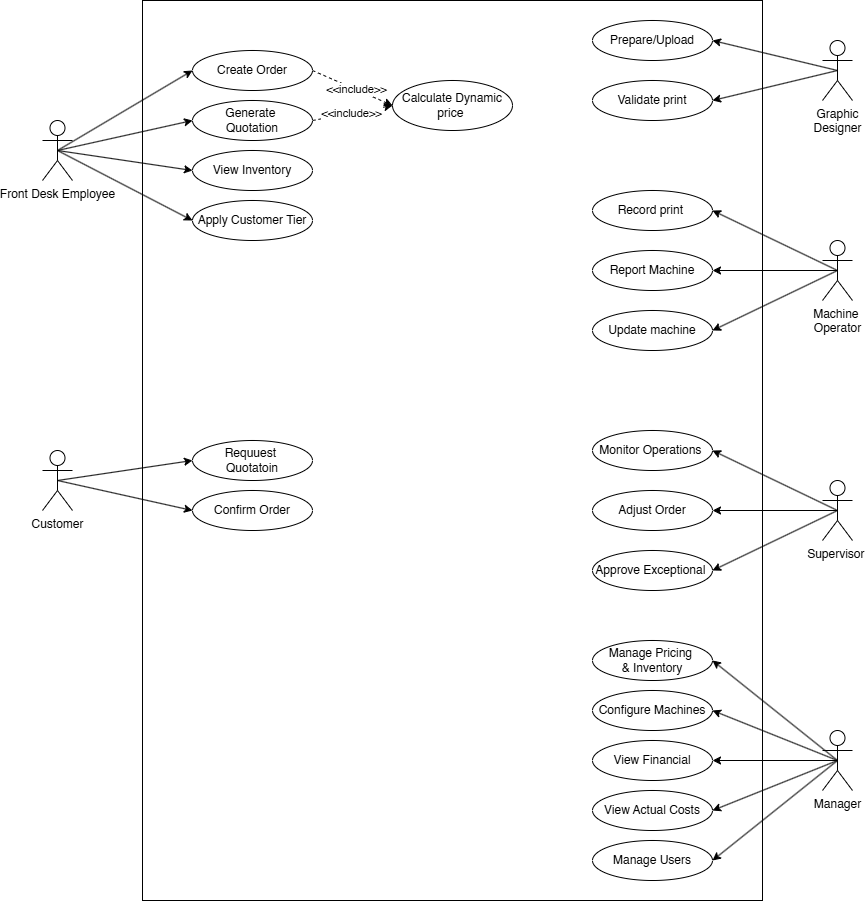

The diagram above was exported from draw.io. Its source (the exported page's mxGraphModel, read from the mxfile embedded in the PNG):
<mxGraphModel dx="922" dy="2599" grid="1" gridSize="10" guides="1" tooltips="1" connect="1" arrows="1" fold="1" page="1" pageScale="1" pageWidth="850" pageHeight="1100" background="#ffffff" math="0" shadow="0">
  <root>
    <mxCell id="0" />
    <mxCell id="1" parent="0" />
    <mxCell id="i3S-khY1OW284CMhzVul-1" value="" style="rounded=0;whiteSpace=wrap;html=1;" parent="1" vertex="1">
      <mxGeometry x="520" y="-1020" width="620" height="900" as="geometry" />
    </mxCell>
    <mxCell id="i3S-khY1OW284CMhzVul-18" style="edgeStyle=none;shape=connector;rounded=0;orthogonalLoop=1;jettySize=auto;html=1;exitX=0.5;exitY=0.5;exitDx=0;exitDy=0;exitPerimeter=0;entryX=0;entryY=0.5;entryDx=0;entryDy=0;strokeColor=default;align=center;verticalAlign=middle;fontFamily=Helvetica;fontSize=11;fontColor=default;labelBackgroundColor=default;endArrow=classic;" parent="1" source="E6x5bVm5wonVysSVlbWH-1" target="E6x5bVm5wonVysSVlbWH-7" edge="1">
      <mxGeometry relative="1" as="geometry" />
    </mxCell>
    <mxCell id="i3S-khY1OW284CMhzVul-19" style="edgeStyle=none;shape=connector;rounded=0;orthogonalLoop=1;jettySize=auto;html=1;exitX=0.5;exitY=0.5;exitDx=0;exitDy=0;exitPerimeter=0;entryX=0;entryY=0.5;entryDx=0;entryDy=0;strokeColor=default;align=center;verticalAlign=middle;fontFamily=Helvetica;fontSize=11;fontColor=default;labelBackgroundColor=default;endArrow=classic;" parent="1" source="E6x5bVm5wonVysSVlbWH-1" target="E6x5bVm5wonVysSVlbWH-6" edge="1">
      <mxGeometry relative="1" as="geometry" />
    </mxCell>
    <mxCell id="i3S-khY1OW284CMhzVul-20" style="edgeStyle=none;shape=connector;rounded=0;orthogonalLoop=1;jettySize=auto;html=1;exitX=0.5;exitY=0.5;exitDx=0;exitDy=0;exitPerimeter=0;entryX=0;entryY=0.5;entryDx=0;entryDy=0;strokeColor=default;align=center;verticalAlign=middle;fontFamily=Helvetica;fontSize=11;fontColor=default;labelBackgroundColor=default;endArrow=classic;" parent="1" source="E6x5bVm5wonVysSVlbWH-1" target="E6x5bVm5wonVysSVlbWH-12" edge="1">
      <mxGeometry relative="1" as="geometry" />
    </mxCell>
    <mxCell id="i3S-khY1OW284CMhzVul-21" style="edgeStyle=none;shape=connector;rounded=0;orthogonalLoop=1;jettySize=auto;html=1;exitX=0.5;exitY=0.5;exitDx=0;exitDy=0;exitPerimeter=0;entryX=0;entryY=0.5;entryDx=0;entryDy=0;strokeColor=default;align=center;verticalAlign=middle;fontFamily=Helvetica;fontSize=11;fontColor=default;labelBackgroundColor=default;endArrow=classic;" parent="1" source="E6x5bVm5wonVysSVlbWH-1" target="E6x5bVm5wonVysSVlbWH-11" edge="1">
      <mxGeometry relative="1" as="geometry" />
    </mxCell>
    <mxCell id="E6x5bVm5wonVysSVlbWH-1" value="Front Desk Employee" style="shape=umlActor;verticalLabelPosition=bottom;verticalAlign=top;html=1;outlineConnect=0;" parent="1" vertex="1">
      <mxGeometry x="420" y="-900" width="30" height="60" as="geometry" />
    </mxCell>
    <mxCell id="i3S-khY1OW284CMhzVul-10" style="edgeStyle=none;shape=connector;rounded=0;orthogonalLoop=1;jettySize=auto;html=1;exitX=0.5;exitY=0.5;exitDx=0;exitDy=0;exitPerimeter=0;entryX=1;entryY=0.5;entryDx=0;entryDy=0;strokeColor=default;align=center;verticalAlign=middle;fontFamily=Helvetica;fontSize=11;fontColor=default;labelBackgroundColor=default;endArrow=classic;" parent="1" source="E6x5bVm5wonVysSVlbWH-2" target="E6x5bVm5wonVysSVlbWH-10" edge="1">
      <mxGeometry relative="1" as="geometry" />
    </mxCell>
    <mxCell id="i3S-khY1OW284CMhzVul-11" style="edgeStyle=none;shape=connector;rounded=0;orthogonalLoop=1;jettySize=auto;html=1;exitX=0.5;exitY=0.5;exitDx=0;exitDy=0;exitPerimeter=0;entryX=1;entryY=0.5;entryDx=0;entryDy=0;strokeColor=default;align=center;verticalAlign=middle;fontFamily=Helvetica;fontSize=11;fontColor=default;labelBackgroundColor=default;endArrow=classic;" parent="1" source="E6x5bVm5wonVysSVlbWH-2" target="E6x5bVm5wonVysSVlbWH-9" edge="1">
      <mxGeometry relative="1" as="geometry" />
    </mxCell>
    <mxCell id="E6x5bVm5wonVysSVlbWH-2" value="Graphic&lt;div&gt;Designer&lt;/div&gt;" style="shape=umlActor;verticalLabelPosition=bottom;verticalAlign=top;html=1;outlineConnect=0;" parent="1" vertex="1">
      <mxGeometry x="1200" y="-980" width="30" height="60" as="geometry" />
    </mxCell>
    <mxCell id="i3S-khY1OW284CMhzVul-22" style="edgeStyle=none;shape=connector;rounded=0;orthogonalLoop=1;jettySize=auto;html=1;exitX=0.5;exitY=0.5;exitDx=0;exitDy=0;exitPerimeter=0;entryX=0;entryY=0.5;entryDx=0;entryDy=0;strokeColor=default;align=center;verticalAlign=middle;fontFamily=Helvetica;fontSize=11;fontColor=default;labelBackgroundColor=default;endArrow=classic;" parent="1" source="E6x5bVm5wonVysSVlbWH-3" target="E6x5bVm5wonVysSVlbWH-13" edge="1">
      <mxGeometry relative="1" as="geometry" />
    </mxCell>
    <mxCell id="i3S-khY1OW284CMhzVul-23" style="edgeStyle=none;shape=connector;rounded=0;orthogonalLoop=1;jettySize=auto;html=1;exitX=0.5;exitY=0.5;exitDx=0;exitDy=0;exitPerimeter=0;entryX=0;entryY=0.5;entryDx=0;entryDy=0;strokeColor=default;align=center;verticalAlign=middle;fontFamily=Helvetica;fontSize=11;fontColor=default;labelBackgroundColor=default;endArrow=classic;" parent="1" source="E6x5bVm5wonVysSVlbWH-3" target="E6x5bVm5wonVysSVlbWH-25" edge="1">
      <mxGeometry relative="1" as="geometry" />
    </mxCell>
    <mxCell id="E6x5bVm5wonVysSVlbWH-3" value="Customer" style="shape=umlActor;verticalLabelPosition=bottom;verticalAlign=top;html=1;outlineConnect=0;" parent="1" vertex="1">
      <mxGeometry x="420" y="-570" width="30" height="60" as="geometry" />
    </mxCell>
    <mxCell id="i3S-khY1OW284CMhzVul-26" style="edgeStyle=none;shape=connector;rounded=0;orthogonalLoop=1;jettySize=auto;html=1;exitX=1;exitY=0.5;exitDx=0;exitDy=0;entryX=0;entryY=0.5;entryDx=0;entryDy=0;strokeColor=default;align=center;verticalAlign=middle;fontFamily=Helvetica;fontSize=11;fontColor=default;labelBackgroundColor=default;endArrow=classic;dashed=1;" parent="1" source="E6x5bVm5wonVysSVlbWH-6" target="E6x5bVm5wonVysSVlbWH-8" edge="1">
      <mxGeometry relative="1" as="geometry" />
    </mxCell>
    <mxCell id="i3S-khY1OW284CMhzVul-27" value="&amp;lt;&amp;lt;include&amp;gt;&amp;gt;" style="edgeLabel;html=1;align=center;verticalAlign=middle;resizable=0;points=[];fontFamily=Helvetica;fontSize=11;fontColor=default;labelBackgroundColor=default;" parent="i3S-khY1OW284CMhzVul-26" connectable="0" vertex="1">
      <mxGeometry x="-0.0508" relative="1" as="geometry">
        <mxPoint as="offset" />
      </mxGeometry>
    </mxCell>
    <mxCell id="E6x5bVm5wonVysSVlbWH-6" value="Generate&amp;nbsp;&lt;div&gt;Quotation&lt;/div&gt;" style="ellipse;whiteSpace=wrap;html=1;" parent="1" vertex="1">
      <mxGeometry x="570" y="-920" width="120" height="40" as="geometry" />
    </mxCell>
    <mxCell id="i3S-khY1OW284CMhzVul-24" style="edgeStyle=none;shape=connector;rounded=0;orthogonalLoop=1;jettySize=auto;html=1;exitX=1;exitY=0.5;exitDx=0;exitDy=0;entryX=0;entryY=0.5;entryDx=0;entryDy=0;strokeColor=default;align=center;verticalAlign=middle;fontFamily=Helvetica;fontSize=11;fontColor=default;labelBackgroundColor=default;endArrow=classic;dashed=1;" parent="1" source="E6x5bVm5wonVysSVlbWH-7" target="E6x5bVm5wonVysSVlbWH-8" edge="1">
      <mxGeometry relative="1" as="geometry" />
    </mxCell>
    <mxCell id="i3S-khY1OW284CMhzVul-25" value="&amp;lt;&amp;lt;include&amp;gt;&amp;gt;" style="edgeLabel;html=1;align=center;verticalAlign=middle;resizable=0;points=[];fontFamily=Helvetica;fontSize=11;fontColor=default;labelBackgroundColor=default;" parent="i3S-khY1OW284CMhzVul-24" connectable="0" vertex="1">
      <mxGeometry x="0.0704" relative="1" as="geometry">
        <mxPoint as="offset" />
      </mxGeometry>
    </mxCell>
    <mxCell id="E6x5bVm5wonVysSVlbWH-7" value="&lt;span data-path-to-node=&quot;20,1,0&quot; data-index-in-node=&quot;24&quot;&gt;Create Order&lt;/span&gt;" style="ellipse;whiteSpace=wrap;html=1;" parent="1" vertex="1">
      <mxGeometry x="570" y="-970" width="120" height="40" as="geometry" />
    </mxCell>
    <mxCell id="E6x5bVm5wonVysSVlbWH-8" value="Calculate Dynamic&lt;div&gt;price&amp;nbsp;&lt;/div&gt;" style="ellipse;whiteSpace=wrap;html=1;" parent="1" vertex="1">
      <mxGeometry x="770" y="-940" width="120" height="50" as="geometry" />
    </mxCell>
    <mxCell id="E6x5bVm5wonVysSVlbWH-9" value="Validate print" style="ellipse;whiteSpace=wrap;html=1;" parent="1" vertex="1">
      <mxGeometry x="970" y="-940" width="120" height="40" as="geometry" />
    </mxCell>
    <mxCell id="E6x5bVm5wonVysSVlbWH-10" value="Prepare/Upload" style="ellipse;whiteSpace=wrap;html=1;" parent="1" vertex="1">
      <mxGeometry x="970" y="-1000" width="120" height="40" as="geometry" />
    </mxCell>
    <mxCell id="E6x5bVm5wonVysSVlbWH-11" value="Apply Customer Tier" style="ellipse;whiteSpace=wrap;html=1;" parent="1" vertex="1">
      <mxGeometry x="570" y="-820" width="120" height="40" as="geometry" />
    </mxCell>
    <mxCell id="E6x5bVm5wonVysSVlbWH-12" value="View Inventory" style="ellipse;whiteSpace=wrap;html=1;" parent="1" vertex="1">
      <mxGeometry x="570" y="-870" width="120" height="40" as="geometry" />
    </mxCell>
    <mxCell id="E6x5bVm5wonVysSVlbWH-13" value="Requuest&amp;nbsp;&lt;div&gt;Quotatoin&lt;/div&gt;" style="ellipse;whiteSpace=wrap;html=1;" parent="1" vertex="1">
      <mxGeometry x="570" y="-580" width="120" height="40" as="geometry" />
    </mxCell>
    <mxCell id="E6x5bVm5wonVysSVlbWH-14" value="Adjust Order" style="ellipse;whiteSpace=wrap;html=1;" parent="1" vertex="1">
      <mxGeometry x="970" y="-530" width="120" height="40" as="geometry" />
    </mxCell>
    <mxCell id="E6x5bVm5wonVysSVlbWH-15" value="Monitor Operations&amp;nbsp;" style="ellipse;whiteSpace=wrap;html=1;" parent="1" vertex="1">
      <mxGeometry x="970" y="-590" width="120" height="40" as="geometry" />
    </mxCell>
    <mxCell id="E6x5bVm5wonVysSVlbWH-17" value="Manage Pricing&amp;nbsp;&lt;div&gt;&amp;amp;&amp;nbsp;&lt;span style=&quot;background-color: transparent; color: light-dark(rgb(0, 0, 0), rgb(255, 255, 255));&quot;&gt;Inventory&lt;/span&gt;&lt;/div&gt;" style="ellipse;whiteSpace=wrap;html=1;" parent="1" vertex="1">
      <mxGeometry x="970" y="-380" width="120" height="40" as="geometry" />
    </mxCell>
    <mxCell id="E6x5bVm5wonVysSVlbWH-18" value="View Financial" style="ellipse;whiteSpace=wrap;html=1;" parent="1" vertex="1">
      <mxGeometry x="970" y="-280" width="120" height="40" as="geometry" />
    </mxCell>
    <mxCell id="E6x5bVm5wonVysSVlbWH-21" value="Approve Exceptional&amp;nbsp;" style="ellipse;whiteSpace=wrap;html=1;" parent="1" vertex="1">
      <mxGeometry x="970" y="-470" width="120" height="40" as="geometry" />
    </mxCell>
    <mxCell id="E6x5bVm5wonVysSVlbWH-22" value="Report Machine" style="ellipse;whiteSpace=wrap;html=1;" parent="1" vertex="1">
      <mxGeometry x="970" y="-770" width="120" height="40" as="geometry" />
    </mxCell>
    <mxCell id="E6x5bVm5wonVysSVlbWH-23" value="Update machine" style="ellipse;whiteSpace=wrap;html=1;" parent="1" vertex="1">
      <mxGeometry x="970" y="-710" width="120" height="40" as="geometry" />
    </mxCell>
    <mxCell id="E6x5bVm5wonVysSVlbWH-24" value="Record print&amp;nbsp;" style="ellipse;whiteSpace=wrap;html=1;" parent="1" vertex="1">
      <mxGeometry x="970" y="-830" width="120" height="40" as="geometry" />
    </mxCell>
    <mxCell id="E6x5bVm5wonVysSVlbWH-25" value="Confirm Order" style="ellipse;whiteSpace=wrap;html=1;" parent="1" vertex="1">
      <mxGeometry x="570" y="-530" width="120" height="40" as="geometry" />
    </mxCell>
    <mxCell id="i3S-khY1OW284CMhzVul-12" style="edgeStyle=none;shape=connector;rounded=0;orthogonalLoop=1;jettySize=auto;html=1;exitX=0.5;exitY=0.5;exitDx=0;exitDy=0;exitPerimeter=0;entryX=1;entryY=0.5;entryDx=0;entryDy=0;strokeColor=default;align=center;verticalAlign=middle;fontFamily=Helvetica;fontSize=11;fontColor=default;labelBackgroundColor=default;endArrow=classic;" parent="1" source="E6x5bVm5wonVysSVlbWH-26" target="E6x5bVm5wonVysSVlbWH-24" edge="1">
      <mxGeometry relative="1" as="geometry" />
    </mxCell>
    <mxCell id="i3S-khY1OW284CMhzVul-13" style="edgeStyle=none;shape=connector;rounded=0;orthogonalLoop=1;jettySize=auto;html=1;exitX=0.5;exitY=0.5;exitDx=0;exitDy=0;exitPerimeter=0;entryX=1;entryY=0.5;entryDx=0;entryDy=0;strokeColor=default;align=center;verticalAlign=middle;fontFamily=Helvetica;fontSize=11;fontColor=default;labelBackgroundColor=default;endArrow=classic;" parent="1" source="E6x5bVm5wonVysSVlbWH-26" target="E6x5bVm5wonVysSVlbWH-22" edge="1">
      <mxGeometry relative="1" as="geometry" />
    </mxCell>
    <mxCell id="i3S-khY1OW284CMhzVul-14" style="edgeStyle=none;shape=connector;rounded=0;orthogonalLoop=1;jettySize=auto;html=1;exitX=0.5;exitY=0.5;exitDx=0;exitDy=0;exitPerimeter=0;entryX=1;entryY=0.5;entryDx=0;entryDy=0;strokeColor=default;align=center;verticalAlign=middle;fontFamily=Helvetica;fontSize=11;fontColor=default;labelBackgroundColor=default;endArrow=classic;" parent="1" source="E6x5bVm5wonVysSVlbWH-26" target="E6x5bVm5wonVysSVlbWH-23" edge="1">
      <mxGeometry relative="1" as="geometry" />
    </mxCell>
    <mxCell id="E6x5bVm5wonVysSVlbWH-26" value="Machine&amp;nbsp;&lt;div&gt;Operator&lt;/div&gt;" style="shape=umlActor;verticalLabelPosition=bottom;verticalAlign=top;html=1;outlineConnect=0;" parent="1" vertex="1">
      <mxGeometry x="1200" y="-780" width="30" height="60" as="geometry" />
    </mxCell>
    <mxCell id="i3S-khY1OW284CMhzVul-7" style="edgeStyle=none;shape=connector;rounded=0;orthogonalLoop=1;jettySize=auto;html=1;exitX=0.5;exitY=0.5;exitDx=0;exitDy=0;exitPerimeter=0;entryX=1;entryY=0.5;entryDx=0;entryDy=0;strokeColor=default;align=center;verticalAlign=middle;fontFamily=Helvetica;fontSize=11;fontColor=default;labelBackgroundColor=default;endArrow=classic;" parent="1" source="E6x5bVm5wonVysSVlbWH-27" target="E6x5bVm5wonVysSVlbWH-21" edge="1">
      <mxGeometry relative="1" as="geometry" />
    </mxCell>
    <mxCell id="i3S-khY1OW284CMhzVul-8" style="edgeStyle=none;shape=connector;rounded=0;orthogonalLoop=1;jettySize=auto;html=1;exitX=0.5;exitY=0.5;exitDx=0;exitDy=0;exitPerimeter=0;entryX=1;entryY=0.5;entryDx=0;entryDy=0;strokeColor=default;align=center;verticalAlign=middle;fontFamily=Helvetica;fontSize=11;fontColor=default;labelBackgroundColor=default;endArrow=classic;" parent="1" source="E6x5bVm5wonVysSVlbWH-27" target="E6x5bVm5wonVysSVlbWH-14" edge="1">
      <mxGeometry relative="1" as="geometry" />
    </mxCell>
    <mxCell id="i3S-khY1OW284CMhzVul-9" style="edgeStyle=none;shape=connector;rounded=0;orthogonalLoop=1;jettySize=auto;html=1;exitX=0.5;exitY=0.5;exitDx=0;exitDy=0;exitPerimeter=0;entryX=1;entryY=0.5;entryDx=0;entryDy=0;strokeColor=default;align=center;verticalAlign=middle;fontFamily=Helvetica;fontSize=11;fontColor=default;labelBackgroundColor=default;endArrow=classic;" parent="1" source="E6x5bVm5wonVysSVlbWH-27" target="E6x5bVm5wonVysSVlbWH-15" edge="1">
      <mxGeometry relative="1" as="geometry" />
    </mxCell>
    <mxCell id="E6x5bVm5wonVysSVlbWH-27" value="Supervisor&amp;nbsp;" style="shape=umlActor;verticalLabelPosition=bottom;verticalAlign=top;html=1;outlineConnect=0;" parent="1" vertex="1">
      <mxGeometry x="1200" y="-540" width="30" height="60" as="geometry" />
    </mxCell>
    <mxCell id="E6x5bVm5wonVysSVlbWH-40" style="edgeStyle=orthogonalEdgeStyle;rounded=0;orthogonalLoop=1;jettySize=auto;html=1;exitX=0.5;exitY=1;exitDx=0;exitDy=0;" parent="1" source="E6x5bVm5wonVysSVlbWH-22" target="E6x5bVm5wonVysSVlbWH-22" edge="1">
      <mxGeometry relative="1" as="geometry" />
    </mxCell>
    <mxCell id="E6x5bVm5wonVysSVlbWH-55" style="edgeStyle=orthogonalEdgeStyle;rounded=0;orthogonalLoop=1;jettySize=auto;html=1;exitX=0.5;exitY=1;exitDx=0;exitDy=0;" parent="1" source="E6x5bVm5wonVysSVlbWH-18" target="E6x5bVm5wonVysSVlbWH-18" edge="1">
      <mxGeometry relative="1" as="geometry" />
    </mxCell>
    <mxCell id="E6x5bVm5wonVysSVlbWH-56" style="edgeStyle=orthogonalEdgeStyle;rounded=0;orthogonalLoop=1;jettySize=auto;html=1;exitX=0.5;exitY=1;exitDx=0;exitDy=0;" parent="1" source="E6x5bVm5wonVysSVlbWH-23" target="E6x5bVm5wonVysSVlbWH-23" edge="1">
      <mxGeometry relative="1" as="geometry" />
    </mxCell>
    <mxCell id="E6x5bVm5wonVysSVlbWH-57" value="Configure Machines" style="ellipse;whiteSpace=wrap;html=1;" parent="1" vertex="1">
      <mxGeometry x="970" y="-330" width="120" height="40" as="geometry" />
    </mxCell>
    <mxCell id="E6x5bVm5wonVysSVlbWH-58" value="View Actual Costs" style="ellipse;whiteSpace=wrap;html=1;" parent="1" vertex="1">
      <mxGeometry x="970" y="-230" width="120" height="40" as="geometry" />
    </mxCell>
    <mxCell id="E6x5bVm5wonVysSVlbWH-59" value="Manage Users" style="ellipse;whiteSpace=wrap;html=1;" parent="1" vertex="1">
      <mxGeometry x="970" y="-180" width="120" height="40" as="geometry" />
    </mxCell>
    <mxCell id="i3S-khY1OW284CMhzVul-2" style="rounded=0;orthogonalLoop=1;jettySize=auto;html=1;exitX=0.5;exitY=0.5;exitDx=0;exitDy=0;exitPerimeter=0;entryX=1;entryY=0.5;entryDx=0;entryDy=0;" parent="1" source="E6x5bVm5wonVysSVlbWH-60" target="E6x5bVm5wonVysSVlbWH-17" edge="1">
      <mxGeometry relative="1" as="geometry" />
    </mxCell>
    <mxCell id="i3S-khY1OW284CMhzVul-3" style="edgeStyle=none;shape=connector;rounded=0;orthogonalLoop=1;jettySize=auto;html=1;exitX=0.5;exitY=0.5;exitDx=0;exitDy=0;exitPerimeter=0;entryX=1;entryY=0.5;entryDx=0;entryDy=0;strokeColor=default;align=center;verticalAlign=middle;fontFamily=Helvetica;fontSize=11;fontColor=default;labelBackgroundColor=default;endArrow=classic;" parent="1" source="E6x5bVm5wonVysSVlbWH-60" target="E6x5bVm5wonVysSVlbWH-57" edge="1">
      <mxGeometry relative="1" as="geometry" />
    </mxCell>
    <mxCell id="i3S-khY1OW284CMhzVul-4" style="edgeStyle=none;shape=connector;rounded=0;orthogonalLoop=1;jettySize=auto;html=1;exitX=0.5;exitY=0.5;exitDx=0;exitDy=0;exitPerimeter=0;entryX=1;entryY=0.5;entryDx=0;entryDy=0;strokeColor=default;align=center;verticalAlign=middle;fontFamily=Helvetica;fontSize=11;fontColor=default;labelBackgroundColor=default;endArrow=classic;" parent="1" source="E6x5bVm5wonVysSVlbWH-60" target="E6x5bVm5wonVysSVlbWH-18" edge="1">
      <mxGeometry relative="1" as="geometry" />
    </mxCell>
    <mxCell id="i3S-khY1OW284CMhzVul-5" style="edgeStyle=none;shape=connector;rounded=0;orthogonalLoop=1;jettySize=auto;html=1;exitX=0.5;exitY=0.5;exitDx=0;exitDy=0;exitPerimeter=0;entryX=1;entryY=0.5;entryDx=0;entryDy=0;strokeColor=default;align=center;verticalAlign=middle;fontFamily=Helvetica;fontSize=11;fontColor=default;labelBackgroundColor=default;endArrow=classic;" parent="1" source="E6x5bVm5wonVysSVlbWH-60" target="E6x5bVm5wonVysSVlbWH-58" edge="1">
      <mxGeometry relative="1" as="geometry" />
    </mxCell>
    <mxCell id="i3S-khY1OW284CMhzVul-6" style="edgeStyle=none;shape=connector;rounded=0;orthogonalLoop=1;jettySize=auto;html=1;exitX=0.5;exitY=0.5;exitDx=0;exitDy=0;exitPerimeter=0;entryX=1;entryY=0.5;entryDx=0;entryDy=0;strokeColor=default;align=center;verticalAlign=middle;fontFamily=Helvetica;fontSize=11;fontColor=default;labelBackgroundColor=default;endArrow=classic;" parent="1" source="E6x5bVm5wonVysSVlbWH-60" target="E6x5bVm5wonVysSVlbWH-59" edge="1">
      <mxGeometry relative="1" as="geometry" />
    </mxCell>
    <mxCell id="E6x5bVm5wonVysSVlbWH-60" value="Manager" style="shape=umlActor;verticalLabelPosition=bottom;verticalAlign=top;html=1;outlineConnect=0;" parent="1" vertex="1">
      <mxGeometry x="1200" y="-290" width="30" height="60" as="geometry" />
    </mxCell>
  </root>
</mxGraphModel>